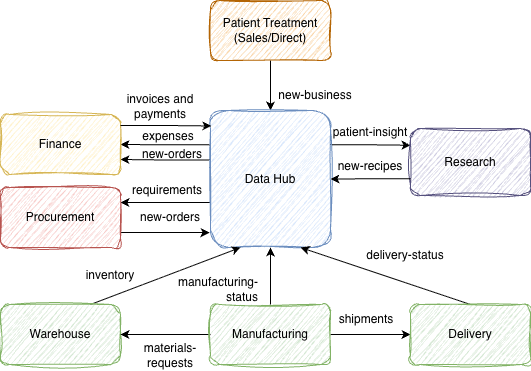

The diagram above was exported from draw.io. Its source (the exported page's mxGraphModel, read from the mxfile embedded in the PNG):
<mxGraphModel dx="1222" dy="829" grid="0" gridSize="10" guides="1" tooltips="1" connect="1" arrows="1" fold="1" page="1" pageScale="1" pageWidth="1169" pageHeight="827" math="0" shadow="0">
  <root>
    <mxCell id="0" />
    <mxCell id="1" parent="0" />
    <mxCell id="2" edge="1" parent="1" source="3" style="edgeStyle=orthogonalEdgeStyle;rounded=0;orthogonalLoop=1;jettySize=auto;html=1;" target="8" value="">
      <mxGeometry relative="1" as="geometry" />
    </mxCell>
    <mxCell id="3" parent="1" style="rounded=1;whiteSpace=wrap;html=1;fillColor=#fad7ac;strokeColor=#b46504;sketch=1;curveFitting=1;jiggle=2;" value="Patient Treatment&lt;div&gt;(Sales/Direct)&lt;/div&gt;" vertex="1">
      <mxGeometry height="60" width="120" x="500" y="120" as="geometry" />
    </mxCell>
    <mxCell id="4" edge="1" parent="1" source="8" style="edgeStyle=orthogonalEdgeStyle;rounded=0;orthogonalLoop=1;jettySize=auto;html=1;exitX=1;exitY=0.25;exitDx=0;exitDy=0;entryX=0;entryY=0.25;entryDx=0;entryDy=0;" target="10">
      <mxGeometry relative="1" as="geometry" />
    </mxCell>
    <mxCell id="5" edge="1" parent="1" source="8" style="edgeStyle=orthogonalEdgeStyle;rounded=0;orthogonalLoop=1;jettySize=auto;html=1;entryX=1;entryY=0.25;entryDx=0;entryDy=0;exitX=-0.008;exitY=0.672;exitDx=0;exitDy=0;exitPerimeter=0;" target="12">
      <mxGeometry relative="1" as="geometry" />
    </mxCell>
    <mxCell id="6" edge="1" parent="1" source="8" style="edgeStyle=orthogonalEdgeStyle;rounded=0;orthogonalLoop=1;jettySize=auto;html=1;exitX=0;exitY=0.25;exitDx=0;exitDy=0;entryX=1;entryY=0.5;entryDx=0;entryDy=0;" target="9">
      <mxGeometry relative="1" as="geometry" />
    </mxCell>
    <mxCell id="7" edge="1" parent="1" source="8" style="edgeStyle=orthogonalEdgeStyle;rounded=0;orthogonalLoop=1;jettySize=auto;html=1;exitX=-0.008;exitY=0.361;exitDx=0;exitDy=0;entryX=1;entryY=0.75;entryDx=0;entryDy=0;exitPerimeter=0;" target="9">
      <mxGeometry relative="1" as="geometry" />
    </mxCell>
    <mxCell id="8" parent="1" style="rounded=1;whiteSpace=wrap;html=1;fillColor=#dae8fc;strokeColor=#6c8ebf;sketch=1;curveFitting=1;jiggle=2;" value="Data Hub" vertex="1">
      <mxGeometry height="137" width="120" x="500" y="230" as="geometry" />
    </mxCell>
    <mxCell id="9" parent="1" style="rounded=1;whiteSpace=wrap;html=1;fillColor=#fff2cc;strokeColor=#d6b656;sketch=1;curveFitting=1;jiggle=2;" value="Finance" vertex="1">
      <mxGeometry height="60" width="120" x="290" y="234" as="geometry" />
    </mxCell>
    <mxCell id="10" parent="1" style="rounded=1;whiteSpace=wrap;html=1;fillColor=#d0cee2;strokeColor=#56517e;sketch=1;curveFitting=1;jiggle=2;" value="Research" vertex="1">
      <mxGeometry height="67" width="120" x="700" y="248" as="geometry" />
    </mxCell>
    <mxCell id="11" edge="1" parent="1" source="12" style="edgeStyle=orthogonalEdgeStyle;rounded=0;orthogonalLoop=1;jettySize=auto;html=1;entryX=-0.008;entryY=0.891;entryDx=0;entryDy=0;exitX=1;exitY=0.75;exitDx=0;exitDy=0;entryPerimeter=0;" target="8">
      <mxGeometry relative="1" as="geometry" />
    </mxCell>
    <mxCell id="12" parent="1" style="rounded=1;whiteSpace=wrap;html=1;fillColor=#f8cecc;strokeColor=#b85450;sketch=1;curveFitting=1;jiggle=2;" value="Procurement" vertex="1">
      <mxGeometry height="60" width="120" x="290" y="307" as="geometry" />
    </mxCell>
    <mxCell id="13" edge="1" parent="1" source="14" style="rounded=0;orthogonalLoop=1;jettySize=auto;html=1;exitX=0.75;exitY=0;exitDx=0;exitDy=0;entryX=0.25;entryY=1;entryDx=0;entryDy=0;startArrow=none;startFill=0;" target="8">
      <mxGeometry relative="1" as="geometry" />
    </mxCell>
    <mxCell id="14" parent="1" style="rounded=1;whiteSpace=wrap;html=1;fillColor=#d5e8d4;strokeColor=#82b366;sketch=1;curveFitting=1;jiggle=2;" value="Warehouse" vertex="1">
      <mxGeometry height="60" width="120" x="290" y="424" as="geometry" />
    </mxCell>
    <mxCell id="15" edge="1" parent="1" source="18" style="edgeStyle=orthogonalEdgeStyle;rounded=0;orthogonalLoop=1;jettySize=auto;html=1;" target="20" value="">
      <mxGeometry relative="1" as="geometry" />
    </mxCell>
    <mxCell id="16" edge="1" parent="1" source="18" style="edgeStyle=orthogonalEdgeStyle;rounded=0;orthogonalLoop=1;jettySize=auto;html=1;exitX=0.5;exitY=0;exitDx=0;exitDy=0;startArrow=none;startFill=0;" target="8">
      <mxGeometry relative="1" as="geometry" />
    </mxCell>
    <mxCell id="17" edge="1" parent="1" source="18" style="edgeStyle=orthogonalEdgeStyle;rounded=0;orthogonalLoop=1;jettySize=auto;html=1;exitX=0;exitY=0.5;exitDx=0;exitDy=0;entryX=1;entryY=0.5;entryDx=0;entryDy=0;" target="14">
      <mxGeometry relative="1" as="geometry" />
    </mxCell>
    <mxCell id="18" parent="1" style="rounded=1;whiteSpace=wrap;html=1;fillColor=#d5e8d4;strokeColor=#82b366;sketch=1;curveFitting=1;jiggle=2;" value="Manufacturing" vertex="1">
      <mxGeometry height="60" width="120" x="500" y="424" as="geometry" />
    </mxCell>
    <mxCell id="19" edge="1" parent="1" source="20" style="rounded=0;orthogonalLoop=1;jettySize=auto;html=1;exitX=0.5;exitY=0;exitDx=0;exitDy=0;entryX=0.75;entryY=1;entryDx=0;entryDy=0;startArrow=none;startFill=0;" target="8">
      <mxGeometry relative="1" as="geometry" />
    </mxCell>
    <mxCell id="20" parent="1" style="rounded=1;whiteSpace=wrap;html=1;fillColor=#d5e8d4;strokeColor=#82b366;sketch=1;curveFitting=1;jiggle=2;" value="Delivery" vertex="1">
      <mxGeometry height="60" width="120" x="700" y="424" as="geometry" />
    </mxCell>
    <mxCell id="21" parent="1" style="text;html=1;whiteSpace=wrap;strokeColor=none;fillColor=none;align=center;verticalAlign=middle;rounded=0;" value="new-business" vertex="1">
      <mxGeometry height="30" width="90" x="560" y="200" as="geometry" />
    </mxCell>
    <mxCell id="22" parent="1" style="text;html=1;whiteSpace=wrap;strokeColor=none;fillColor=none;align=center;verticalAlign=middle;rounded=0;" value="new-recipes" vertex="1">
      <mxGeometry height="30" width="70" x="625" y="271" as="geometry" />
    </mxCell>
    <mxCell id="23" parent="1" style="text;html=1;whiteSpace=wrap;strokeColor=none;fillColor=none;align=center;verticalAlign=middle;rounded=0;" value="requirements" vertex="1">
      <mxGeometry height="30" width="60" x="427" y="295" as="geometry" />
    </mxCell>
    <mxCell id="24" parent="1" style="text;html=1;whiteSpace=wrap;strokeColor=none;fillColor=none;align=center;verticalAlign=middle;rounded=0;" value="new-orders" vertex="1">
      <mxGeometry height="30" width="80" x="420" y="322" as="geometry" />
    </mxCell>
    <mxCell id="25" parent="1" style="text;html=1;whiteSpace=wrap;strokeColor=none;fillColor=none;align=center;verticalAlign=middle;rounded=0;" value="inventory" vertex="1">
      <mxGeometry height="30" width="60" x="370" y="380" as="geometry" />
    </mxCell>
    <mxCell id="26" parent="1" style="text;html=1;whiteSpace=wrap;strokeColor=none;fillColor=none;align=center;verticalAlign=middle;rounded=0;" value="materials-requests" vertex="1">
      <mxGeometry height="30" width="60" x="430" y="460" as="geometry" />
    </mxCell>
    <mxCell id="27" parent="1" style="text;html=1;whiteSpace=wrap;strokeColor=none;fillColor=none;align=center;verticalAlign=middle;rounded=0;" value="shipments" vertex="1">
      <mxGeometry height="30" width="60" x="626" y="424" as="geometry" />
    </mxCell>
    <mxCell id="28" parent="1" style="text;html=1;whiteSpace=wrap;strokeColor=none;fillColor=none;align=right;verticalAlign=middle;rounded=0;" value="manufacturing-status" vertex="1">
      <mxGeometry height="30" width="60" x="490" y="394" as="geometry" />
    </mxCell>
    <mxCell id="29" parent="1" style="text;html=1;whiteSpace=wrap;strokeColor=none;fillColor=none;align=center;verticalAlign=middle;rounded=0;" value="delivery-status" vertex="1">
      <mxGeometry height="30" width="110" x="640" y="360" as="geometry" />
    </mxCell>
    <mxCell id="30" parent="1" style="text;html=1;whiteSpace=wrap;strokeColor=none;fillColor=none;align=center;verticalAlign=middle;rounded=0;" value="patient-insight" vertex="1">
      <mxGeometry height="30" width="80" x="620" y="237" as="geometry" />
    </mxCell>
    <mxCell id="31" edge="1" parent="1" source="10" style="edgeStyle=orthogonalEdgeStyle;rounded=0;orthogonalLoop=1;jettySize=auto;html=1;exitX=0;exitY=0.75;exitDx=0;exitDy=0;entryX=1;entryY=0.5;entryDx=0;entryDy=0;" target="8">
      <mxGeometry relative="1" as="geometry" />
    </mxCell>
    <mxCell id="32" parent="1" style="text;html=1;whiteSpace=wrap;strokeColor=none;fillColor=none;align=center;verticalAlign=middle;rounded=0;" value="expenses" vertex="1">
      <mxGeometry height="30" width="64" x="426" y="241" as="geometry" />
    </mxCell>
    <mxCell id="33" parent="1" style="text;html=1;whiteSpace=wrap;strokeColor=none;fillColor=none;align=center;verticalAlign=middle;rounded=0;" value="invoices and payments" vertex="1">
      <mxGeometry height="30" width="70" x="415" y="211" as="geometry" />
    </mxCell>
    <mxCell id="34" edge="1" parent="1" style="edgeStyle=orthogonalEdgeStyle;rounded=0;orthogonalLoop=1;jettySize=auto;html=1;entryX=0.008;entryY=0.113;entryDx=0;entryDy=0;entryPerimeter=0;" target="8">
      <mxGeometry relative="1" as="geometry">
        <mxPoint x="410" y="245" as="sourcePoint" />
      </mxGeometry>
    </mxCell>
    <mxCell id="35" parent="1" style="text;html=1;whiteSpace=wrap;strokeColor=none;fillColor=none;align=center;verticalAlign=middle;rounded=0;" value="new-orders" vertex="1">
      <mxGeometry height="30" width="80" x="422" y="259" as="geometry" />
    </mxCell>
  </root>
</mxGraphModel>